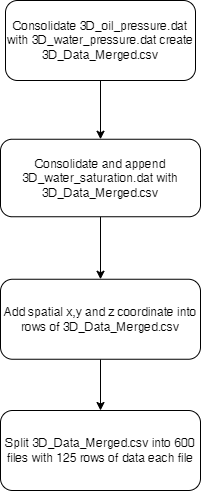

The diagram above was exported from draw.io. Its source (the exported page's mxGraphModel, read from the mxfile embedded in the PNG):
<mxGraphModel dx="813" dy="454" grid="1" gridSize="10" guides="1" tooltips="1" connect="1" arrows="1" fold="1" page="1" pageScale="1" pageWidth="850" pageHeight="1100" math="0" shadow="0">
  <root>
    <mxCell id="0" />
    <mxCell id="1" parent="0" />
    <mxCell id="oP9h5-_trC9phhqlliUM-1" style="edgeStyle=orthogonalEdgeStyle;rounded=0;orthogonalLoop=1;jettySize=auto;html=1;exitX=0.5;exitY=1;exitDx=0;exitDy=0;" edge="1" parent="1" source="oP9h5-_trC9phhqlliUM-2" target="oP9h5-_trC9phhqlliUM-4">
      <mxGeometry relative="1" as="geometry" />
    </mxCell>
    <mxCell id="oP9h5-_trC9phhqlliUM-2" value="Consolidate 3D_oil_pressure.dat with 3D_water_pressure.dat create 3D_Data_Merged.csv" style="rounded=1;whiteSpace=wrap;html=1;fontSize=12;glass=0;strokeWidth=1;shadow=0;" vertex="1" parent="1">
      <mxGeometry x="325" y="60" width="190" height="80" as="geometry" />
    </mxCell>
    <mxCell id="oP9h5-_trC9phhqlliUM-3" style="edgeStyle=orthogonalEdgeStyle;rounded=0;orthogonalLoop=1;jettySize=auto;html=1;exitX=0.5;exitY=1;exitDx=0;exitDy=0;entryX=0.5;entryY=0;entryDx=0;entryDy=0;" edge="1" parent="1" source="oP9h5-_trC9phhqlliUM-4" target="oP9h5-_trC9phhqlliUM-6">
      <mxGeometry relative="1" as="geometry" />
    </mxCell>
    <mxCell id="oP9h5-_trC9phhqlliUM-4" value="Consolidate and append 3D_water_saturation.dat with 3D_Data_Merged.csv" style="rounded=1;whiteSpace=wrap;html=1;fontSize=12;glass=0;strokeWidth=1;shadow=0;" vertex="1" parent="1">
      <mxGeometry x="320" y="198.75" width="200" height="77.5" as="geometry" />
    </mxCell>
    <mxCell id="oP9h5-_trC9phhqlliUM-5" style="edgeStyle=orthogonalEdgeStyle;rounded=0;orthogonalLoop=1;jettySize=auto;html=1;exitX=0.5;exitY=1;exitDx=0;exitDy=0;entryX=0.5;entryY=0;entryDx=0;entryDy=0;" edge="1" parent="1" source="oP9h5-_trC9phhqlliUM-6" target="oP9h5-_trC9phhqlliUM-7">
      <mxGeometry relative="1" as="geometry" />
    </mxCell>
    <mxCell id="oP9h5-_trC9phhqlliUM-6" value="Add spatial x,y and z coordinate into rows of 3D_Data_Merged.csv" style="rounded=1;whiteSpace=wrap;html=1;fontSize=12;glass=0;strokeWidth=1;shadow=0;" vertex="1" parent="1">
      <mxGeometry x="320" y="338.75" width="200" height="80" as="geometry" />
    </mxCell>
    <mxCell id="oP9h5-_trC9phhqlliUM-7" value="Split 3D_Data_Merged.csv into 600 files with 125 rows of data each file" style="rounded=1;whiteSpace=wrap;html=1;fontSize=12;glass=0;strokeWidth=1;shadow=0;" vertex="1" parent="1">
      <mxGeometry x="320" y="470" width="200" height="80" as="geometry" />
    </mxCell>
  </root>
</mxGraphModel>